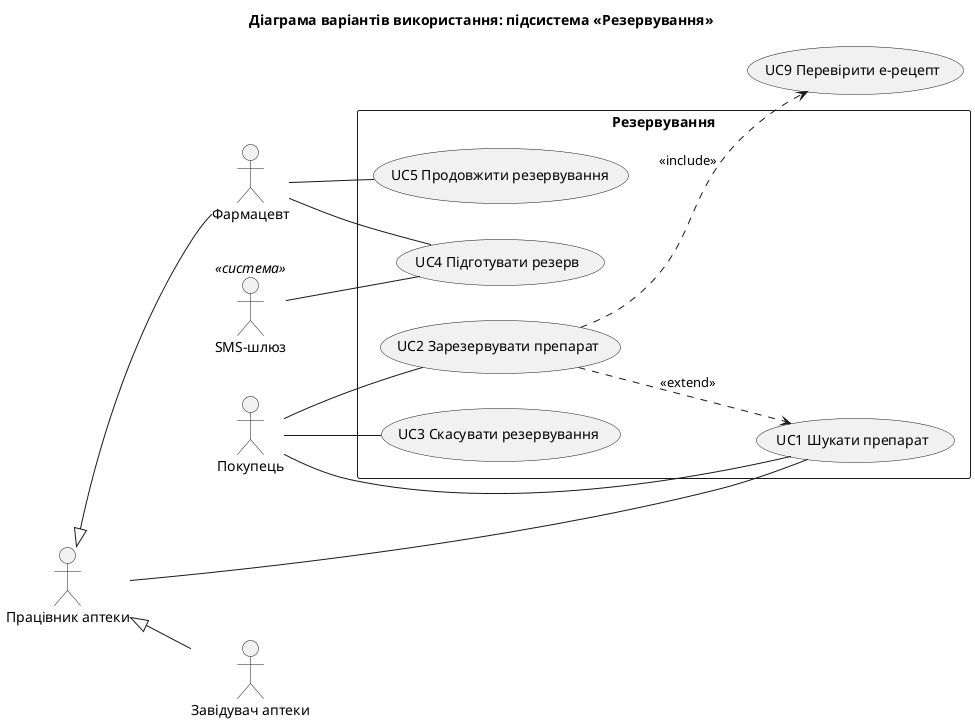

The diagram above was rendered by PlantUML. Its source (embedded in the PNG):
@startuml uc_reservation
title Діаграма варіантів використання: підсистема «Резервування»
left to right direction
skinparam packageStyle rectangle

actor "Покупець" as A1
actor "Працівник аптеки" as A2
actor "Фармацевт" as A3
actor "Завідувач аптеки" as A4
actor "SMS-шлюз" as A5 <<система>>

rectangle "Резервування" {
  usecase "UC1 Шукати препарат" as UC1
  usecase "UC2 Зарезервувати препарат" as UC2
  usecase "UC3 Скасувати резервування" as UC3
  usecase "UC4 Підготувати резерв" as UC4
  usecase "UC5 Продовжити резервування" as UC5
}

usecase "UC9 Перевірити е-рецепт" as UC9
A2 <|-- A3
A2 <|-- A4
A1 -- UC1
A2 -- UC1
A1 -- UC2
UC2 ..> UC9 : <<include>>
UC2 ..> UC1 : <<extend>>
A1 -- UC3
A3 -- UC4
A5 -- UC4
A3 -- UC5
@enduml